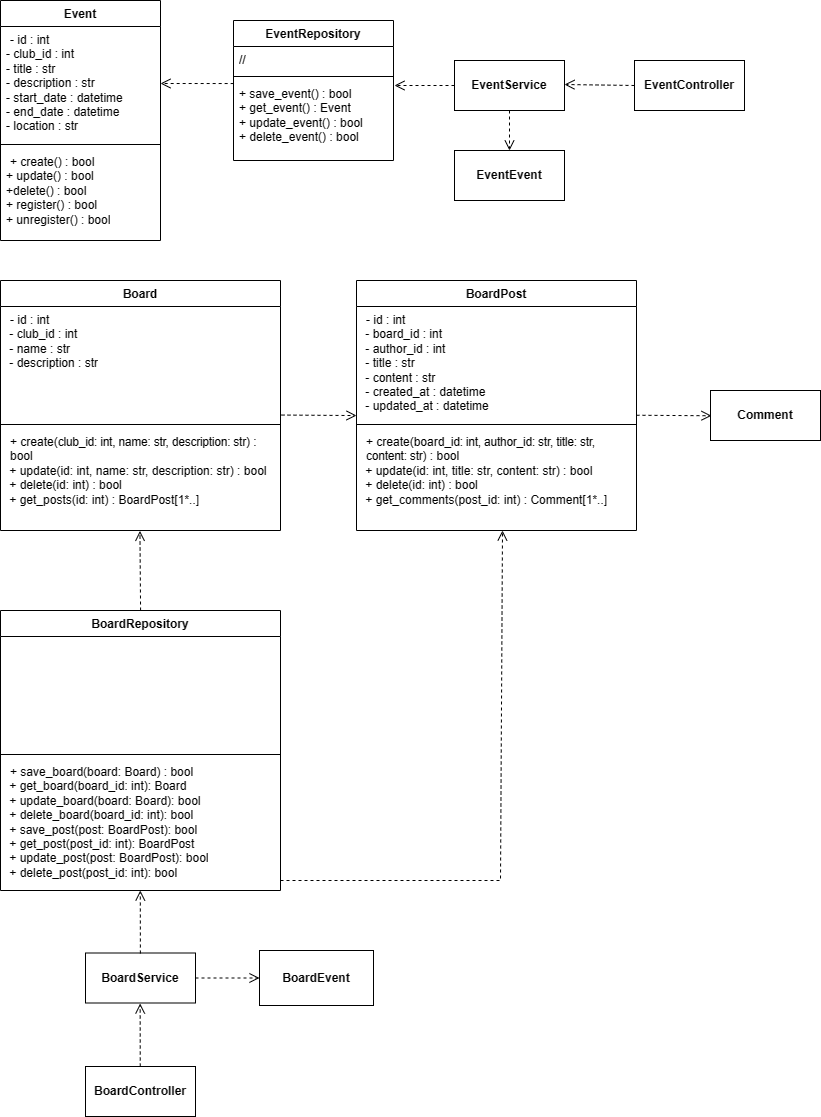

The diagram above was exported from draw.io. Its source (the exported page's mxGraphModel, read from the mxfile embedded in the PNG):
<mxGraphModel dx="559" dy="1954" grid="1" gridSize="10" guides="1" tooltips="1" connect="1" arrows="1" fold="1" page="1" pageScale="1" pageWidth="827" pageHeight="1169" background="#ffffff" math="0" shadow="0">
  <root>
    <mxCell id="WIyWlLk6GJQsqaUBKTNV-0" />
    <mxCell id="WIyWlLk6GJQsqaUBKTNV-1" parent="WIyWlLk6GJQsqaUBKTNV-0" />
    <mxCell id="9y28cxaOWZ8225mGOeaG-0" value="Event" style="swimlane;fontStyle=1;align=center;verticalAlign=top;childLayout=stackLayout;horizontal=1;startSize=26;horizontalStack=0;resizeParent=1;resizeParentMax=0;resizeLast=0;collapsible=1;marginBottom=0;whiteSpace=wrap;html=1;" vertex="1" parent="WIyWlLk6GJQsqaUBKTNV-1">
      <mxGeometry x="1030" y="-360" width="160" height="240" as="geometry" />
    </mxCell>
    <mxCell id="9y28cxaOWZ8225mGOeaG-1" value="&lt;p style=&quot;margin: 0px 0px 0px 4px;&quot;&gt;- id : int&lt;/p&gt;&lt;div&gt;- club_id : int&lt;/div&gt;&lt;div&gt;- title : str&lt;/div&gt;&lt;div&gt;- description : str&lt;/div&gt;&lt;div&gt;- start_date : datetime&lt;/div&gt;&lt;div&gt;- end_date : datetime&lt;/div&gt;&lt;div&gt;- location : str&lt;/div&gt;" style="text;strokeColor=none;fillColor=none;align=left;verticalAlign=top;spacingLeft=4;spacingRight=4;overflow=hidden;rotatable=0;points=[[0,0.5],[1,0.5]];portConstraint=eastwest;whiteSpace=wrap;html=1;" vertex="1" parent="9y28cxaOWZ8225mGOeaG-0">
      <mxGeometry y="26" width="160" height="114" as="geometry" />
    </mxCell>
    <mxCell id="9y28cxaOWZ8225mGOeaG-2" value="" style="line;strokeWidth=1;fillColor=none;align=left;verticalAlign=middle;spacingTop=-1;spacingLeft=3;spacingRight=3;rotatable=0;labelPosition=right;points=[];portConstraint=eastwest;strokeColor=inherit;" vertex="1" parent="9y28cxaOWZ8225mGOeaG-0">
      <mxGeometry y="140" width="160" height="8" as="geometry" />
    </mxCell>
    <mxCell id="9y28cxaOWZ8225mGOeaG-3" value="&lt;p style=&quot;margin: 0px 0px 0px 4px;&quot;&gt;+ create() : bool&lt;/p&gt;&lt;div&gt;+ update() : bool&lt;/div&gt;&lt;div&gt;+delete() : bool&lt;/div&gt;&lt;div&gt;+ register() : bool&lt;/div&gt;&lt;div&gt;+ unregister() : bool&lt;/div&gt;" style="text;strokeColor=none;fillColor=none;align=left;verticalAlign=top;spacingLeft=4;spacingRight=4;overflow=hidden;rotatable=0;points=[[0,0.5],[1,0.5]];portConstraint=eastwest;whiteSpace=wrap;html=1;" vertex="1" parent="9y28cxaOWZ8225mGOeaG-0">
      <mxGeometry y="148" width="160" height="92" as="geometry" />
    </mxCell>
    <mxCell id="9y28cxaOWZ8225mGOeaG-4" value="&lt;b&gt;EventService&lt;/b&gt;" style="html=1;whiteSpace=wrap;" vertex="1" parent="WIyWlLk6GJQsqaUBKTNV-1">
      <mxGeometry x="1484" y="-300" width="110" height="50" as="geometry" />
    </mxCell>
    <mxCell id="9y28cxaOWZ8225mGOeaG-5" value="" style="html=1;verticalAlign=bottom;endArrow=open;dashed=1;endSize=8;curved=0;rounded=0;exitX=0;exitY=0.5;exitDx=0;exitDy=0;" edge="1" parent="WIyWlLk6GJQsqaUBKTNV-1" source="9y28cxaOWZ8225mGOeaG-4">
      <mxGeometry x="0.0006" relative="1" as="geometry">
        <mxPoint x="1579" y="-297.5" as="sourcePoint" />
        <mxPoint x="1424" y="-275" as="targetPoint" />
        <mxPoint as="offset" />
      </mxGeometry>
    </mxCell>
    <mxCell id="9y28cxaOWZ8225mGOeaG-6" value="" style="html=1;verticalAlign=bottom;endArrow=open;dashed=1;endSize=8;curved=0;rounded=0;exitX=0.001;exitY=0.038;exitDx=0;exitDy=0;exitPerimeter=0;entryX=1;entryY=0.5;entryDx=0;entryDy=0;" edge="1" parent="WIyWlLk6GJQsqaUBKTNV-1" source="9y28cxaOWZ8225mGOeaG-11" target="9y28cxaOWZ8225mGOeaG-1">
      <mxGeometry relative="1" as="geometry">
        <mxPoint x="1263" y="-284" as="sourcePoint" />
        <mxPoint x="1193" y="-284" as="targetPoint" />
        <mxPoint as="offset" />
      </mxGeometry>
    </mxCell>
    <mxCell id="9y28cxaOWZ8225mGOeaG-7" value="&lt;b&gt;EventController&lt;/b&gt;" style="html=1;whiteSpace=wrap;" vertex="1" parent="WIyWlLk6GJQsqaUBKTNV-1">
      <mxGeometry x="1664" y="-300" width="110" height="50" as="geometry" />
    </mxCell>
    <mxCell id="9y28cxaOWZ8225mGOeaG-8" value="EventRepository" style="swimlane;fontStyle=1;align=center;verticalAlign=top;childLayout=stackLayout;horizontal=1;startSize=26;horizontalStack=0;resizeParent=1;resizeParentMax=0;resizeLast=0;collapsible=1;marginBottom=0;whiteSpace=wrap;html=1;" vertex="1" parent="WIyWlLk6GJQsqaUBKTNV-1">
      <mxGeometry x="1263" y="-340" width="160" height="140" as="geometry" />
    </mxCell>
    <mxCell id="9y28cxaOWZ8225mGOeaG-9" value="//" style="text;strokeColor=none;fillColor=none;align=left;verticalAlign=top;spacingLeft=4;spacingRight=4;overflow=hidden;rotatable=0;points=[[0,0.5],[1,0.5]];portConstraint=eastwest;whiteSpace=wrap;html=1;" vertex="1" parent="9y28cxaOWZ8225mGOeaG-8">
      <mxGeometry y="26" width="160" height="26" as="geometry" />
    </mxCell>
    <mxCell id="9y28cxaOWZ8225mGOeaG-10" value="" style="line;strokeWidth=1;fillColor=none;align=left;verticalAlign=middle;spacingTop=-1;spacingLeft=3;spacingRight=3;rotatable=0;labelPosition=right;points=[];portConstraint=eastwest;strokeColor=inherit;" vertex="1" parent="9y28cxaOWZ8225mGOeaG-8">
      <mxGeometry y="52" width="160" height="8" as="geometry" />
    </mxCell>
    <mxCell id="9y28cxaOWZ8225mGOeaG-11" value="+ save_event() : bool&lt;div&gt;+ get_event() : Event&lt;/div&gt;&lt;div&gt;+ update_event() : bool&lt;/div&gt;&lt;div&gt;+ delete_event() : bool&lt;/div&gt;" style="text;strokeColor=none;fillColor=none;align=left;verticalAlign=top;spacingLeft=4;spacingRight=4;overflow=hidden;rotatable=0;points=[[0,0.5],[1,0.5]];portConstraint=eastwest;whiteSpace=wrap;html=1;" vertex="1" parent="9y28cxaOWZ8225mGOeaG-8">
      <mxGeometry y="60" width="160" height="80" as="geometry" />
    </mxCell>
    <mxCell id="9y28cxaOWZ8225mGOeaG-12" value="" style="html=1;verticalAlign=bottom;endArrow=open;dashed=1;endSize=8;curved=0;rounded=0;exitX=0;exitY=0.5;exitDx=0;exitDy=0;" edge="1" parent="WIyWlLk6GJQsqaUBKTNV-1" source="9y28cxaOWZ8225mGOeaG-7">
      <mxGeometry x="0.0006" relative="1" as="geometry">
        <mxPoint x="1654" y="-275.77" as="sourcePoint" />
        <mxPoint x="1594" y="-276" as="targetPoint" />
        <mxPoint as="offset" />
      </mxGeometry>
    </mxCell>
    <mxCell id="9y28cxaOWZ8225mGOeaG-13" value="Board" style="swimlane;fontStyle=1;align=center;verticalAlign=top;childLayout=stackLayout;horizontal=1;startSize=26;horizontalStack=0;resizeParent=1;resizeParentMax=0;resizeLast=0;collapsible=1;marginBottom=0;whiteSpace=wrap;html=1;" vertex="1" parent="WIyWlLk6GJQsqaUBKTNV-1">
      <mxGeometry x="1030" y="-80" width="280" height="250" as="geometry" />
    </mxCell>
    <mxCell id="9y28cxaOWZ8225mGOeaG-14" value="&lt;p style=&quot;margin: 0px 0px 0px 4px;&quot;&gt;- id : int&lt;/p&gt;&lt;div&gt;&amp;nbsp;- club_id : int&lt;/div&gt;&lt;div&gt;&amp;nbsp;- name : str&lt;/div&gt;&lt;div&gt;&amp;nbsp;- description : str&lt;/div&gt;" style="text;strokeColor=none;fillColor=none;align=left;verticalAlign=top;spacingLeft=4;spacingRight=4;overflow=hidden;rotatable=0;points=[[0,0.5],[1,0.5]];portConstraint=eastwest;whiteSpace=wrap;html=1;" vertex="1" parent="9y28cxaOWZ8225mGOeaG-13">
      <mxGeometry y="26" width="280" height="114" as="geometry" />
    </mxCell>
    <mxCell id="9y28cxaOWZ8225mGOeaG-15" value="" style="line;strokeWidth=1;fillColor=none;align=left;verticalAlign=middle;spacingTop=-1;spacingLeft=3;spacingRight=3;rotatable=0;labelPosition=right;points=[];portConstraint=eastwest;strokeColor=inherit;" vertex="1" parent="9y28cxaOWZ8225mGOeaG-13">
      <mxGeometry y="140" width="280" height="8" as="geometry" />
    </mxCell>
    <mxCell id="9y28cxaOWZ8225mGOeaG-16" value="&lt;p style=&quot;margin: 0px 0px 0px 4px;&quot;&gt;+ create(&lt;span style=&quot;letter-spacing: -0.24px; white-space-collapse: preserve; background-color: initial;&quot;&gt;club_id: int, name: str, description: str&lt;/span&gt;&lt;span style=&quot;background-color: initial;&quot;&gt;) : bool&lt;/span&gt;&lt;/p&gt;&lt;div&gt;&amp;nbsp;+ update(&lt;span style=&quot;background-color: initial;&quot;&gt;id: int, name: str, description: str&lt;/span&gt;&lt;span style=&quot;background-color: initial;&quot;&gt;) : bool&lt;/span&gt;&lt;/div&gt;&lt;div&gt;&amp;nbsp;+ delete(id: int) : bool&lt;br&gt;&lt;/div&gt;&lt;div&gt;&amp;nbsp;+ get_posts(id: int) : BoardPost[1*..]&lt;/div&gt;" style="text;strokeColor=none;fillColor=none;align=left;verticalAlign=top;spacingLeft=4;spacingRight=4;overflow=hidden;rotatable=0;points=[[0,0.5],[1,0.5]];portConstraint=eastwest;whiteSpace=wrap;html=1;" vertex="1" parent="9y28cxaOWZ8225mGOeaG-13">
      <mxGeometry y="148" width="280" height="102" as="geometry" />
    </mxCell>
    <mxCell id="9y28cxaOWZ8225mGOeaG-17" value="BoardPost" style="swimlane;fontStyle=1;align=center;verticalAlign=top;childLayout=stackLayout;horizontal=1;startSize=26;horizontalStack=0;resizeParent=1;resizeParentMax=0;resizeLast=0;collapsible=1;marginBottom=0;whiteSpace=wrap;html=1;" vertex="1" parent="WIyWlLk6GJQsqaUBKTNV-1">
      <mxGeometry x="1386" y="-80" width="280" height="250" as="geometry" />
    </mxCell>
    <mxCell id="9y28cxaOWZ8225mGOeaG-18" value="&lt;p style=&quot;margin: 0px 0px 0px 4px;&quot;&gt;- id : int&lt;/p&gt;&lt;div&gt;&amp;nbsp;- board_id : int&lt;/div&gt;&lt;div&gt;&amp;nbsp;- author_id : int&lt;/div&gt;&lt;div&gt;&amp;nbsp;- title : str&lt;/div&gt;&lt;div&gt;&amp;nbsp;&lt;span style=&quot;background-color: initial;&quot;&gt;- content : str&lt;/span&gt;&lt;/div&gt;&lt;div&gt;&amp;nbsp;- created_at : datetime&lt;span style=&quot;background-color: initial;&quot;&gt;&lt;br&gt;&lt;/span&gt;&lt;/div&gt;&lt;div&gt;&amp;nbsp;&lt;span style=&quot;background-color: initial;&quot;&gt;- updated_at : datetime&lt;/span&gt;&lt;/div&gt;" style="text;strokeColor=none;fillColor=none;align=left;verticalAlign=top;spacingLeft=4;spacingRight=4;overflow=hidden;rotatable=0;points=[[0,0.5],[1,0.5]];portConstraint=eastwest;whiteSpace=wrap;html=1;" vertex="1" parent="9y28cxaOWZ8225mGOeaG-17">
      <mxGeometry y="26" width="280" height="114" as="geometry" />
    </mxCell>
    <mxCell id="9y28cxaOWZ8225mGOeaG-19" value="" style="line;strokeWidth=1;fillColor=none;align=left;verticalAlign=middle;spacingTop=-1;spacingLeft=3;spacingRight=3;rotatable=0;labelPosition=right;points=[];portConstraint=eastwest;strokeColor=inherit;" vertex="1" parent="9y28cxaOWZ8225mGOeaG-17">
      <mxGeometry y="140" width="280" height="8" as="geometry" />
    </mxCell>
    <mxCell id="9y28cxaOWZ8225mGOeaG-20" value="&lt;p style=&quot;margin: 0px 0px 0px 4px;&quot;&gt;+ create(board&lt;span style=&quot;letter-spacing: -0.24px; white-space-collapse: preserve; background-color: initial;&quot;&gt;_id: int, author_id: str, title: str, content: str&lt;/span&gt;&lt;span style=&quot;background-color: initial;&quot;&gt;) : bool&lt;/span&gt;&lt;/p&gt;&lt;div&gt;&amp;nbsp;+ update(&lt;span style=&quot;background-color: initial;&quot;&gt;id: int, title: str, content: str&lt;/span&gt;&lt;span style=&quot;background-color: initial;&quot;&gt;) : bool&lt;/span&gt;&lt;/div&gt;&lt;div&gt;&amp;nbsp;+ delete(id: int) : bool&lt;br&gt;&lt;/div&gt;&lt;div&gt;&amp;nbsp;+ get_comments(post_id: int) : Comment[1*..]&lt;/div&gt;" style="text;strokeColor=none;fillColor=none;align=left;verticalAlign=top;spacingLeft=4;spacingRight=4;overflow=hidden;rotatable=0;points=[[0,0.5],[1,0.5]];portConstraint=eastwest;whiteSpace=wrap;html=1;" vertex="1" parent="9y28cxaOWZ8225mGOeaG-17">
      <mxGeometry y="148" width="280" height="102" as="geometry" />
    </mxCell>
    <mxCell id="9y28cxaOWZ8225mGOeaG-21" value="&lt;b&gt;Comment&lt;/b&gt;" style="html=1;whiteSpace=wrap;" vertex="1" parent="WIyWlLk6GJQsqaUBKTNV-1">
      <mxGeometry x="1740" y="30" width="110" height="50" as="geometry" />
    </mxCell>
    <mxCell id="9y28cxaOWZ8225mGOeaG-22" value="" style="html=1;verticalAlign=bottom;endArrow=open;dashed=1;endSize=8;curved=0;rounded=0;" edge="1" parent="WIyWlLk6GJQsqaUBKTNV-1">
      <mxGeometry x="0.0006" relative="1" as="geometry">
        <mxPoint x="1666" y="54.75" as="sourcePoint" />
        <mxPoint x="1741" y="55.25" as="targetPoint" />
        <mxPoint as="offset" />
      </mxGeometry>
    </mxCell>
    <mxCell id="9y28cxaOWZ8225mGOeaG-23" value="" style="html=1;verticalAlign=bottom;endArrow=open;dashed=1;endSize=8;curved=0;rounded=0;" edge="1" parent="WIyWlLk6GJQsqaUBKTNV-1">
      <mxGeometry x="0.0006" relative="1" as="geometry">
        <mxPoint x="1311" y="54.549999999999955" as="sourcePoint" />
        <mxPoint x="1386" y="55.049999999999955" as="targetPoint" />
        <mxPoint as="offset" />
      </mxGeometry>
    </mxCell>
    <mxCell id="9y28cxaOWZ8225mGOeaG-24" value="BoardRepository" style="swimlane;fontStyle=1;align=center;verticalAlign=top;childLayout=stackLayout;horizontal=1;startSize=26;horizontalStack=0;resizeParent=1;resizeParentMax=0;resizeLast=0;collapsible=1;marginBottom=0;whiteSpace=wrap;html=1;" vertex="1" parent="WIyWlLk6GJQsqaUBKTNV-1">
      <mxGeometry x="1030" y="250" width="280" height="280" as="geometry" />
    </mxCell>
    <mxCell id="9y28cxaOWZ8225mGOeaG-25" value="&lt;p style=&quot;margin: 0px 0px 0px 4px;&quot;&gt;&lt;br&gt;&lt;/p&gt;" style="text;strokeColor=none;fillColor=none;align=left;verticalAlign=top;spacingLeft=4;spacingRight=4;overflow=hidden;rotatable=0;points=[[0,0.5],[1,0.5]];portConstraint=eastwest;whiteSpace=wrap;html=1;" vertex="1" parent="9y28cxaOWZ8225mGOeaG-24">
      <mxGeometry y="26" width="280" height="114" as="geometry" />
    </mxCell>
    <mxCell id="9y28cxaOWZ8225mGOeaG-26" value="" style="line;strokeWidth=1;fillColor=none;align=left;verticalAlign=middle;spacingTop=-1;spacingLeft=3;spacingRight=3;rotatable=0;labelPosition=right;points=[];portConstraint=eastwest;strokeColor=inherit;" vertex="1" parent="9y28cxaOWZ8225mGOeaG-24">
      <mxGeometry y="140" width="280" height="8" as="geometry" />
    </mxCell>
    <mxCell id="9y28cxaOWZ8225mGOeaG-27" value="&lt;p style=&quot;margin: 0px 0px 0px 4px;&quot;&gt;+ save_board(board: Board) : bool&lt;/p&gt;&lt;div&gt;&amp;nbsp;+ get_board(board_id: int): Board&lt;/div&gt;&lt;div&gt;&amp;nbsp;+ update_board(board: Board): bool&lt;/div&gt;&lt;div&gt;&amp;nbsp;&lt;span style=&quot;background-color: initial;&quot;&gt;+ delete_board(board_id: int): bool&lt;/span&gt;&lt;/div&gt;&lt;div&gt;&amp;nbsp;+ save_post(post: BoardPost): bool&lt;br&gt;&lt;/div&gt;&lt;div&gt;&amp;nbsp;&lt;span style=&quot;background-color: initial;&quot;&gt;+ get_post(post_id: int): BoardPost&lt;/span&gt;&lt;/div&gt;&lt;div&gt;&amp;nbsp;+ update_post(post: BoardPost): bool&lt;span style=&quot;background-color: initial;&quot;&gt;&lt;br&gt;&lt;/span&gt;&lt;/div&gt;&lt;div&gt;&amp;nbsp;+ delete_post(post_id: int): bool&lt;br&gt;&lt;/div&gt;" style="text;strokeColor=none;fillColor=none;align=left;verticalAlign=top;spacingLeft=4;spacingRight=4;overflow=hidden;rotatable=0;points=[[0,0.5],[1,0.5]];portConstraint=eastwest;whiteSpace=wrap;html=1;" vertex="1" parent="9y28cxaOWZ8225mGOeaG-24">
      <mxGeometry y="148" width="280" height="132" as="geometry" />
    </mxCell>
    <mxCell id="9y28cxaOWZ8225mGOeaG-28" value="" style="html=1;verticalAlign=bottom;endArrow=open;dashed=1;endSize=8;curved=0;rounded=0;" edge="1" parent="WIyWlLk6GJQsqaUBKTNV-1">
      <mxGeometry x="0.0006" relative="1" as="geometry">
        <mxPoint x="1310" y="520" as="sourcePoint" />
        <mxPoint x="1532" y="170" as="targetPoint" />
        <mxPoint as="offset" />
        <Array as="points">
          <mxPoint x="1530" y="520" />
        </Array>
      </mxGeometry>
    </mxCell>
    <mxCell id="9y28cxaOWZ8225mGOeaG-29" value="&lt;b&gt;BoardService&lt;/b&gt;" style="html=1;whiteSpace=wrap;" vertex="1" parent="WIyWlLk6GJQsqaUBKTNV-1">
      <mxGeometry x="1115" y="592.5" width="110" height="50" as="geometry" />
    </mxCell>
    <mxCell id="9y28cxaOWZ8225mGOeaG-30" value="&lt;b&gt;BoardController&lt;/b&gt;" style="html=1;whiteSpace=wrap;" vertex="1" parent="WIyWlLk6GJQsqaUBKTNV-1">
      <mxGeometry x="1115" y="706" width="110" height="50" as="geometry" />
    </mxCell>
    <mxCell id="9y28cxaOWZ8225mGOeaG-31" value="" style="html=1;verticalAlign=bottom;endArrow=open;endSize=8;curved=0;rounded=0;exitX=0.536;exitY=1.032;exitDx=0;exitDy=0;exitPerimeter=0;dashed=1;" edge="1" parent="WIyWlLk6GJQsqaUBKTNV-1">
      <mxGeometry x="0.0006" relative="1" as="geometry">
        <mxPoint x="1169.7399999999998" y="706.0040000000001" as="sourcePoint" />
        <mxPoint x="1169.6599999999999" y="643" as="targetPoint" />
        <mxPoint as="offset" />
      </mxGeometry>
    </mxCell>
    <mxCell id="9y28cxaOWZ8225mGOeaG-32" value="" style="html=1;verticalAlign=bottom;endArrow=open;endSize=8;curved=0;rounded=0;exitX=0.536;exitY=1.032;exitDx=0;exitDy=0;exitPerimeter=0;dashed=1;" edge="1" parent="WIyWlLk6GJQsqaUBKTNV-1">
      <mxGeometry x="0.0006" relative="1" as="geometry">
        <mxPoint x="1169.8799999999999" y="593.0040000000001" as="sourcePoint" />
        <mxPoint x="1169.8" y="530" as="targetPoint" />
        <mxPoint as="offset" />
      </mxGeometry>
    </mxCell>
    <mxCell id="9y28cxaOWZ8225mGOeaG-33" value="&lt;b&gt;EventEvent&lt;/b&gt;" style="html=1;whiteSpace=wrap;" vertex="1" parent="WIyWlLk6GJQsqaUBKTNV-1">
      <mxGeometry x="1484" y="-210" width="110" height="50" as="geometry" />
    </mxCell>
    <mxCell id="9y28cxaOWZ8225mGOeaG-34" value="" style="html=1;verticalAlign=bottom;endArrow=open;dashed=1;endSize=8;curved=0;rounded=0;exitX=0.5;exitY=1;exitDx=0;exitDy=0;entryX=0.5;entryY=0;entryDx=0;entryDy=0;" edge="1" parent="WIyWlLk6GJQsqaUBKTNV-1" source="9y28cxaOWZ8225mGOeaG-4" target="9y28cxaOWZ8225mGOeaG-33">
      <mxGeometry x="0.0006" relative="1" as="geometry">
        <mxPoint x="1544" y="-250" as="sourcePoint" />
        <mxPoint x="1484" y="-250" as="targetPoint" />
        <mxPoint as="offset" />
      </mxGeometry>
    </mxCell>
    <mxCell id="9y28cxaOWZ8225mGOeaG-35" value="&lt;b&gt;BoardEvent&lt;/b&gt;" style="html=1;whiteSpace=wrap;" vertex="1" parent="WIyWlLk6GJQsqaUBKTNV-1">
      <mxGeometry x="1289" y="590" width="114" height="55" as="geometry" />
    </mxCell>
    <mxCell id="9y28cxaOWZ8225mGOeaG-36" value="" style="html=1;verticalAlign=bottom;endArrow=open;endSize=8;curved=0;rounded=0;exitX=1;exitY=0.5;exitDx=0;exitDy=0;dashed=1;entryX=0;entryY=0.5;entryDx=0;entryDy=0;" edge="1" parent="WIyWlLk6GJQsqaUBKTNV-1" source="9y28cxaOWZ8225mGOeaG-29" target="9y28cxaOWZ8225mGOeaG-35">
      <mxGeometry x="0.0006" relative="1" as="geometry">
        <mxPoint x="1179.7399999999998" y="716.0040000000001" as="sourcePoint" />
        <mxPoint x="1179.6599999999999" y="653" as="targetPoint" />
        <mxPoint as="offset" />
      </mxGeometry>
    </mxCell>
    <mxCell id="9y28cxaOWZ8225mGOeaG-37" value="" style="html=1;verticalAlign=bottom;endArrow=open;endSize=8;curved=0;rounded=0;exitX=0.536;exitY=1.032;exitDx=0;exitDy=0;exitPerimeter=0;dashed=1;entryX=0.498;entryY=1.004;entryDx=0;entryDy=0;entryPerimeter=0;" edge="1" parent="WIyWlLk6GJQsqaUBKTNV-1" target="9y28cxaOWZ8225mGOeaG-16">
      <mxGeometry x="0.0006" relative="1" as="geometry">
        <mxPoint x="1170.08" y="250.00400000000013" as="sourcePoint" />
        <mxPoint x="1170" y="187" as="targetPoint" />
        <mxPoint as="offset" />
      </mxGeometry>
    </mxCell>
  </root>
</mxGraphModel>